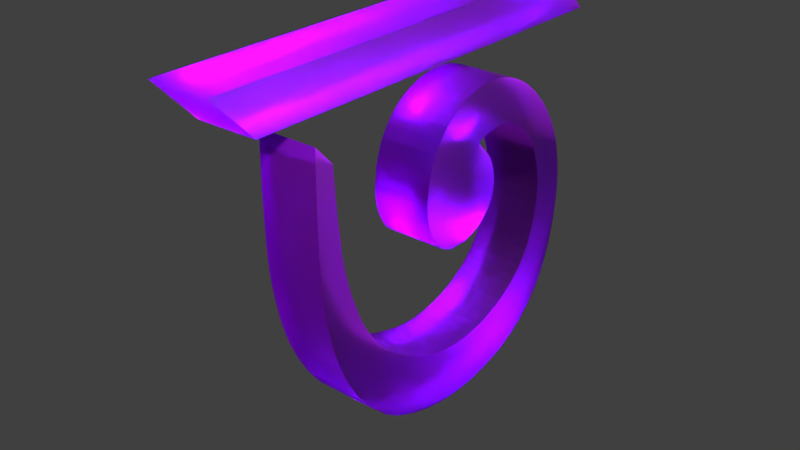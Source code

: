 # Source: b16.blend  (saved by Blender 2.79.0; exported with 4.5.12 LTS)
import bpy
from mathutils import Matrix  # noqa: F401  (used for matrix-valued properties, if any)

bpy.ops.wm.read_factory_settings(use_empty=True)
scene = bpy.context.scene
scene.name = 'Scene'

# ---- collections
col_collection_1 = bpy.data.collections.new('Collection 1'); scene.collection.children.link(col_collection_1)

# ---- materials (node trees are filled in below, after node groups)
mat_material = bpy.data.materials.new('Material')
mat_material.alpha_threshold = 0.0
mat_material.roughness = 0.5
mat_material.line_color = (0.0, 0.0, 0.0, 1.0)

# ---- material node trees
mat_material.use_nodes = True; mat_material.node_tree.nodes.clear()
_N = mat_material.node_tree.nodes; _L = mat_material.node_tree.links
n0 = _N.new('ShaderNodeOutputMaterial'); n0.name = 'Material Output'; n0.location = (300, 300)
n1 = _N.new('ShaderNodeBsdfGlass'); n1.name = 'Glass BSDF'; n1.location = (10, 300)
n1.inputs[0].default_value = (0.5652, 0.1108, 0.8, 1.0)
n1.inputs[1].default_value = 0.4364
n1.inputs[2].default_value = 1.45
_L.new(n1.outputs[0], n0.inputs[0])
n0.is_active_output = True

# ---- world
world_world = bpy.data.worlds.new('World'); scene.world = world_world
world_world.color = (0.05088, 0.05088, 0.05088)
world_world.use_sun_shadow = False
world_world.sun_shadow_jitter_overblur = 0.0
world_world.cycles.sampling_method = 'MANUAL'

# ---- lights
light_lamp = bpy.data.lights.new('Lamp', 'SPOT')
light_lamp.transmission_factor = 0.0
light_lamp.cutoff_distance = 30.0
light_lamp.energy = 1e+05
light_lamp.shadow_buffer_clip_start = 1.001
light_lamp.shadow_soft_size = 0.1
light_lamp.shadow_maximum_resolution = 0.006
light_lamp.use_absolute_resolution = True
light_lamp.spot_size = 1.309

# ---- meshes
me_cube = bpy.data.meshes.new('Cube')
me_cube.from_pydata([(-0.02151, -0.6436, 1.672), (-0.02151, -1.431, 1.672), (-1.0, -0.6436, 1.672), (-1.0, -1.431, 1.672), (-0.02151, -0.6415, 2.357), (-0.02151, -1.428, 2.357), (-1.0, -0.6415, 2.357), (-1.0, -1.428, 2.357), (-0.02151, -3.857, 1.672), (-1.0, -3.857, 1.672), (-0.02151, -4.52, 2.357), (-1.0, -4.52, 2.357), (-0.02151, 3.056, 1.672), (-1.0, 3.056, 1.672), (-0.02151, 2.444, 2.357), (-1.0, 2.444, 2.357), (-0.02151, 1.715, 0.01129), (-1.0, 1.715, 0.01129), (-0.02151, 2.083, 0.4405), (-1.0, 2.083, 0.4405), (-0.02151, 1.891, -0.2162), (-1.0, 1.891, -0.2162), (-0.02151, 2.296, 0.1786), (-1.0, 2.296, 0.1786), (-0.02151, 2.001, -0.4472), (-1.0, 2.001, -0.4472), (-0.02151, 2.479, -0.117), (-1.0, 2.479, -0.117), (-0.02151, 2.084, -0.7049), (-1.0, 2.084, -0.7049), (-0.02151, 2.604, -0.4079), (-1.0, 2.604, -0.4079), (-0.02151, 2.127, -0.93), (-1.0, 2.127, -0.93), (-0.02151, 2.674, -0.6682), (-1.0, 2.674, -0.6682), (-0.02151, 2.142, -1.132), (-1.0, 2.142, -1.132), (-0.02151, 2.731, -1.037), (-1.0, 2.731, -1.037), (-0.02151, 2.128, -1.364), (-1.0, 2.128, -1.364), (-0.02151, 2.736, -1.415), (-1.0, 2.736, -1.415), (-0.01685, 2.03, -1.767), (-0.9953, 2.03, -1.767), (-0.02151, 2.636, -2.093), (-1.0, 2.636, -2.093), (-0.02151, 1.828, -2.2), (-1.0, 1.828, -2.2), (-0.02151, 2.277, -2.939), (-1.0, 2.277, -2.939), (-0.02151, 1.609, -2.468), (-1.0, 1.609, -2.468), (-0.02151, 1.866, -3.402), (-1.0, 1.866, -3.402), (-0.02151, 1.076, -2.824), (-1.0, 1.076, -2.824), (-0.02151, 1.0, -3.827), (-1.0, 1.0, -3.827), (-0.02151, 0.2424, -3.016), (-1.0, 0.2424, -3.016), (-0.02151, 0.1538, -3.951), (-1.0, 0.1538, -3.951), (-0.02151, -0.8139, -2.814), (-1.0, -0.8139, -2.814), (-0.02151, -0.9945, -3.761), (-1.0, -0.9945, -3.761), (-0.02151, -1.399, -2.469), (-1.0, -1.399, -2.469), (-0.02151, -1.645, -3.415), (-1.0, -1.645, -3.415), (-0.02151, -1.954, -1.879), (-1.0, -1.954, -1.879), (-0.02151, -2.432, -2.437), (-1.0, -2.432, -2.437), (-0.02151, -2.199, -1.401), (-1.0, -2.199, -1.401), (-0.02151, -2.748, -1.571), (-1.0, -2.748, -1.571), (-0.02151, -2.492, -0.3725), (-1.0, -2.492, -0.3725), (-0.02151, -2.915, -0.2436), (-1.0, -2.915, -0.2436), (-0.02151, -2.615, 0.9481), (-1.0, -2.615, 0.9481), (-0.02151, -2.917, 1.274), (-1.0, -2.917, 1.274), (-0.02151, 2.082, -1.583), (-0.02151, 2.698, -1.755), (-1.0, 2.698, -1.755), (-1.0, 2.082, -1.583), (-0.02151, 2.553, -2.379), (-1.0, 2.553, -2.379), (-1.0, 1.978, -1.915), (-0.02151, 1.978, -1.915), (-0.02151, 1.336, -2.681), (-0.02151, 1.358, -3.702), (-1.0, 1.358, -3.702), (-1.0, 1.336, -2.681), (-1.0, 2.08, -3.192), (-1.0, 1.735, -2.331), (-0.02151, 1.735, -2.331), (-0.02151, 2.08, -3.192), (-1.0, 0.5713, -3.917), (-1.0, 0.6619, -2.961), (-0.02151, 0.6619, -2.961), (-0.02151, 0.5713, -3.917), (-1.0, -0.3111, -3.927), (-1.0, -0.2192, -2.984), (-0.02151, -0.2192, -2.984), (-0.02151, -0.3111, -3.927), (-1.0, -0.6555, -3.865), (-1.0, -0.497, -2.912), (-0.02151, -0.497, -2.912), (-0.02151, -0.6555, -3.865), (-0.02151, -1.144, -2.641), (-0.02151, -1.349, -3.606), (-1.0, -1.349, -3.606), (-1.0, -1.144, -2.641), (-1.0, -1.998, -3.081), (-1.0, -1.641, -2.267), (-0.02151, -1.641, -2.267), (-0.02151, -1.998, -3.081), (-1.0, -2.063, -1.698), (-0.02151, -2.063, -1.698), (-0.02151, -2.58, -2.117), (-1.0, -2.58, -2.117), (-0.02151, -2.382, -0.8716), (-0.02151, -2.872, -0.8909), (-1.0, -2.872, -0.8909), (-1.0, -2.382, -0.8716), (-0.02151, -2.823, -1.217), (-1.0, -2.823, -1.217), (-1.0, -2.308, -1.121), (-0.02151, -2.308, -1.121), (-0.02151, -2.447, -0.6221), (-0.02151, -2.899, -0.5732), (-1.0, -2.899, -0.5732), (-1.0, -2.447, -0.6221), (-1.0, -2.925, 0.4682), (-1.0, -2.565, 0.3063), (-0.02151, -2.565, 0.3063), (-0.02151, -2.925, 0.4682), (-1.0, -2.228, -2.783), (-1.0, -1.802, -2.091), (-0.02151, -1.802, -2.091), (-0.02151, -2.228, -2.783), (-0.02151, 1.608, -3.576), (-1.0, 1.608, -3.576), (-1.0, 1.486, -2.576), (-0.02151, 1.486, -2.576), (-1.0, -2.14, -1.549), (-0.02151, -2.14, -1.549), (-0.02151, -2.684, -1.809), (-1.0, -2.684, -1.809), (-0.02151, 2.443, -2.645), (-1.0, 2.443, -2.645), (-1.0, 1.919, -2.048), (-0.02151, 1.919, -2.048), (-1.004, 0.2108, -1.278), (-1.005, -0.1218, -1.272), (-0.02686, -0.1248, -1.274), (-0.02582, 0.2078, -1.28), (-0.02738, -0.6053, -0.8543), (-0.02351, 0.778, -0.9351), (-1.002, 0.781, -0.9329), (-1.006, -0.6023, -0.852), (-1.001, 0.9096, -0.5375), (-1.005, -0.7035, -0.4498), (-0.02213, 0.9066, -0.5397), (-0.02678, -0.7065, -0.452), (-1.0, 0.8543, -0.2498), (-1.004, -0.6777, -0.03843), (-0.02155, 0.8513, -0.252), (-0.02582, -0.6807, -0.04066), (-1.0, 0.483, 0.2234), (-1.001, -0.2887, 0.7205), (-0.02161, 0.48, 0.2212), (-0.02266, -0.2917, 0.7183), (-0.999, 0.8595, 0.342), (-0.9983, 0.4467, 1.088), (-0.02056, 0.8565, 0.3398), (-0.01983, 0.4437, 1.085), (-0.9984, 1.181, 0.3349), (-0.9965, 1.032, 1.087), (-0.0199, 1.178, 0.3327), (-0.01797, 1.029, 1.085), (-0.9979, 1.458, 0.2152), (-0.9952, 1.59, 0.8575), (-0.01947, 1.455, 0.2129), (-0.01672, 1.587, 0.8553), (-0.02103, 0.6685, 0.3022), (-0.02074, 0.1884, 1.008), (-0.9995, 0.6715, 0.3045), (-0.9992, 0.1914, 1.01), (-0.0188, 0.7239, 1.115), (-0.9973, 0.7269, 1.117), (-0.9987, 1.021, 0.3511), (-0.02021, 1.018, 0.3489), (-0.0196, 1.323, 0.2841), (-0.01723, 1.325, 0.9901), (-0.9981, 1.326, 0.2864), (-0.9957, 1.328, 0.9923), (-0.9978, 1.568, 0.1399), (-0.0193, 1.565, 0.1377), (-0.01631, 1.836, 0.6725), (-0.9948, 1.839, 0.6747), (-1.003, -0.5391, 0.3809), (-1.0, 0.6627, 0.0412), (-0.02147, 0.6597, 0.03898), (-0.02452, -0.5421, 0.3786), (-0.02173, -0.05086, 0.8946), (-1.0, -0.04786, 0.8968), (-0.02136, 0.5618, 0.2616), (-0.9998, 0.5648, 0.2638), (-1.001, 0.8962, -0.6365), (-0.02697, -0.6967, -0.5524), (-0.02242, 0.8932, -0.6387), (-1.005, -0.6937, -0.5502), (-0.02309, 0.8416, -0.8365), (-1.006, -0.6441, -0.7513), (-1.002, 0.8446, -0.8343), (-0.02728, -0.6471, -0.7535), (-1.006, -0.2667, -1.218), (-0.0253, 0.3798, -1.224), (-0.02718, -0.2697, -1.221), (-1.004, 0.3828, -1.222), (-0.02737, -0.3691, -1.168), (-1.003, 0.4879, -1.181), (-0.02496, 0.4849, -1.183), (-1.006, -0.3661, -1.166), (-1.002, 0.7082, -1.016), (-0.02746, -0.5529, -0.9585), (-1.006, -0.5499, -0.9563), (-0.02392, 0.7052, -1.018), (-0.02438, 0.6128, -1.101), (-1.006, -0.4833, -1.061), (-1.003, 0.6158, -1.099), (-0.02749, -0.4863, -1.063), (-0.9999, 0.7837, -0.1045), (-0.02519, -0.626, 0.172), (-1.004, -0.623, 0.1743), (-0.02143, 0.7807, -0.1068), (-0.02713, -0.6745, -0.6529), (-1.001, 0.8795, -0.7354), (-1.006, -0.6715, -0.6507), (-0.02275, 0.8765, -0.7376), (-0.0264, -0.7105, -0.2825), (-1.005, -0.7075, -0.2803), (-1.0, 0.8901, -0.3939), (-0.02176, 0.8871, -0.3961), (-1.002, -0.415, 0.5748), (-0.02154, 0.5699, 0.1301), (-1.0, 0.5729, 0.1323), (-0.0237, -0.418, 0.5726), (-0.02151, 2.187, 0.3268), (-1.0, 2.187, 0.3268), (-1.0, 1.797, -0.07876), (-0.02151, 1.797, -0.07876), (-0.01891, 1.963, 0.568), (-0.9974, 1.964, 0.5691), (-0.02041, 1.633, 0.08962), (-0.9989, 1.635, 0.09073), (-0.0176, 1.17, 1.045), (-0.9961, 1.173, 1.047), (-0.01975, 1.246, 0.3134), (-0.9982, 1.249, 0.3156), (-0.01839, 0.8843, 1.109), (-0.02005, 1.098, 0.3455), (-0.9969, 0.8873, 1.111), (-0.9985, 1.101, 0.3478), (-0.02079, 0.7625, 0.3258), (-0.9993, 0.7655, 0.328), (-0.02029, 0.309, 1.052), (-0.9988, 0.312, 1.054), (-0.02119, 0.6152, 0.2839), (-0.9997, 0.6182, 0.2861), (-0.02124, 0.06963, 0.9595), (-0.9997, 0.07263, 0.9617), (-0.9978, 0.5818, 1.11), (-0.9989, 0.94, 0.3518), (-0.01931, 0.5788, 1.108), (-0.02039, 0.937, 0.3496), (-0.02219, -0.1684, 0.8172), (-1.001, -0.1654, 0.8195), (-0.02148, 0.5209, 0.2445), (-1.0, 0.5239, 0.2467), (-0.01953, 1.389, 0.2531), (-0.998, 1.392, 0.2554), (-0.01697, 1.483, 0.9115), (-0.9955, 1.486, 0.9137), (-0.01939, 1.511, 0.1801), (-0.995, 1.717, 0.774), (-0.9979, 1.514, 0.1824), (-0.01651, 1.714, 0.7718), (-0.02151, 1.952, -0.3317), (-0.02151, 2.387, 0.04219), (-1.0, 2.387, 0.04219), (-1.0, 1.952, -0.3317), (-1.0, 2.547, -0.2624), (-1.0, 2.046, -0.5761), (-0.02151, 2.046, -0.5761), (-0.02151, 2.547, -0.2624), (-1.0, 2.106, -0.8175), (-0.02151, 2.106, -0.8175), (-0.02151, 2.642, -0.538), (-1.0, 2.642, -0.538), (-0.02151, 2.138, -1.031), (-0.02151, 2.711, -0.8524), (-1.0, 2.711, -0.8524), (-1.0, 2.138, -1.031), (-1.0, 2.74, -1.226), (-1.0, 2.135, -1.248), (-0.02151, 2.135, -1.248), (-0.02151, 2.74, -1.226), (-0.02151, 2.723, -1.585), (-1.0, 2.723, -1.585), (-1.0, 2.108, -1.473), (-0.02151, 2.108, -1.473), (-0.01918, 2.059, -1.675), (-0.02151, 2.674, -1.924), (-1.0, 2.674, -1.924), (-0.9977, 2.059, -1.675), (-1.0, 0.9063, -2.889), (-0.02151, 0.9063, -2.889), (-0.02151, 0.8084, -3.87), (-1.0, 0.8084, -3.87), (-0.02151, 1.226, -2.752), (-0.02151, 1.187, -3.764), (-1.0, 1.187, -3.764), (-1.0, 1.226, -2.752), (-1.0, 2.6, -2.236), (-0.9977, 2.007, -1.834), (-0.01918, 2.007, -1.834), (-0.02151, 2.6, -2.236), (-1.0, 0.3626, -3.939), (-1.0, 0.4723, -2.995), (-0.02151, 0.4723, -2.995), (-0.02151, 0.3626, -3.939), (-1.0, 0.02043, -3.013), (-0.02151, 0.02043, -3.013), (-0.02151, -0.07033, -3.947), (-1.0, -0.07033, -3.947), (-1.0, 2.504, -2.512), (-1.0, 1.952, -1.981), (-0.02151, 1.952, -1.981), (-0.02151, 2.504, -2.512), (-0.02151, 2.369, -2.792), (-1.0, 2.369, -2.792), (-1.0, 1.884, -2.114), (-0.02151, 1.884, -2.114)], [], [(0, 1, 3, 2), (2, 3, 7, 6), (4, 6, 7, 5), (4, 0, 12, 14), (7, 3, 9, 11), (1, 0, 4, 5), (9, 8, 10, 11), (5, 7, 11, 10), (1, 5, 10, 8), (3, 1, 8, 9), (12, 13, 15, 14), (0, 2, 13, 12), (2, 6, 15, 13), (6, 4, 14, 15), (257, 256, 22, 23), (297, 296, 24, 26), (259, 258, 21, 20), (256, 259, 20, 22), (258, 257, 23, 21), (301, 300, 31, 29), (298, 297, 26, 27), (299, 298, 27, 25), (296, 299, 25, 24), (305, 304, 33, 32), (302, 301, 29, 28), (303, 302, 28, 30), (300, 303, 30, 31), (309, 308, 36, 38), (306, 305, 32, 34), (307, 306, 34, 35), (304, 307, 35, 33), (313, 312, 43, 41), (310, 309, 38, 39), (311, 310, 39, 37), (308, 311, 37, 36), (321, 320, 44, 46), (314, 313, 41, 40), (315, 314, 40, 42), (312, 315, 42, 43), (349, 348, 50, 51), (322, 321, 46, 47), (323, 322, 47, 45), (320, 323, 45, 44), (101, 100, 55, 53), (350, 349, 51, 49), (351, 350, 49, 48), (348, 351, 48, 50), (329, 328, 56, 58), (102, 101, 53, 52), (103, 102, 52, 54), (100, 103, 54, 55), (337, 336, 63, 61), (330, 329, 58, 59), (331, 330, 59, 57), (328, 331, 57, 56), (113, 112, 67, 65), (338, 337, 61, 60), (339, 338, 60, 62), (117, 116, 68, 70), (114, 113, 65, 64), (115, 114, 64, 66), (112, 115, 66, 67), (145, 144, 75, 73), (118, 117, 70, 71), (119, 118, 71, 69), (116, 119, 69, 68), (153, 152, 77, 76), (146, 145, 73, 72), (147, 146, 72, 74), (144, 147, 74, 75), (137, 136, 80, 82), (154, 153, 76, 78), (155, 154, 78, 79), (152, 155, 79, 77), (141, 140, 87, 85), (138, 137, 82, 83), (139, 138, 83, 81), (136, 139, 81, 80), (84, 85, 87, 86), (142, 141, 85, 84), (143, 142, 84, 86), (140, 143, 86, 87), (319, 318, 91, 88), (318, 317, 90, 91), (317, 316, 89, 90), (316, 319, 88, 89), (335, 334, 95, 92), (334, 333, 94, 95), (333, 332, 93, 94), (332, 335, 92, 93), (151, 150, 99, 96), (150, 149, 98, 99), (149, 148, 97, 98), (148, 151, 96, 97), (51, 50, 103, 100), (50, 48, 102, 103), (48, 49, 101, 102), (49, 51, 100, 101), (327, 326, 107, 104), (326, 325, 106, 107), (325, 324, 105, 106), (324, 327, 104, 105), (343, 342, 111, 108), (342, 341, 110, 111), (341, 340, 109, 110), (340, 343, 108, 109), (108, 111, 115, 112), (111, 110, 114, 115), (110, 109, 113, 114), (109, 108, 112, 113), (64, 65, 119, 116), (65, 67, 118, 119), (67, 66, 117, 118), (66, 64, 116, 117), (71, 70, 123, 120), (70, 68, 122, 123), (68, 69, 121, 122), (69, 71, 120, 121), (73, 75, 127, 124), (75, 74, 126, 127), (74, 72, 125, 126), (72, 73, 124, 125), (135, 134, 131, 128), (134, 133, 130, 131), (133, 132, 129, 130), (132, 135, 128, 129), (78, 76, 135, 132), (79, 78, 132, 133), (77, 79, 133, 134), (76, 77, 134, 135), (128, 131, 139, 136), (131, 130, 138, 139), (130, 129, 137, 138), (129, 128, 136, 137), (83, 82, 143, 140), (82, 80, 142, 143), (80, 81, 141, 142), (81, 83, 140, 141), (120, 123, 147, 144), (123, 122, 146, 147), (122, 121, 145, 146), (121, 120, 144, 145), (54, 52, 151, 148), (55, 54, 148, 149), (53, 55, 149, 150), (52, 53, 150, 151), (124, 127, 155, 152), (127, 126, 154, 155), (126, 125, 153, 154), (125, 124, 152, 153), (347, 346, 159, 156), (346, 345, 158, 159), (345, 344, 157, 158), (344, 347, 156, 157), (336, 104, 107, 339), (216, 219, 169, 168), (229, 231, 237, 238), (234, 233, 164, 167), (235, 232, 166, 165), (160, 163, 162, 161), (228, 230, 236, 239), (232, 234, 167, 166), (233, 235, 165, 164), (249, 248, 175, 173), (217, 218, 170, 171), (219, 217, 171, 169), (218, 216, 168, 170), (254, 252, 177, 176), (250, 249, 173, 172), (248, 251, 174, 175), (251, 250, 172, 174), (274, 272, 182, 183), (255, 253, 178, 179), (253, 254, 176, 178), (252, 255, 179, 177), (270, 268, 187, 185), (272, 273, 180, 182), (275, 274, 183, 181), (273, 275, 181, 180), (290, 288, 190, 191), (271, 270, 185, 184), (268, 269, 186, 187), (269, 271, 184, 186), (288, 289, 188, 190), (291, 290, 191, 189), (289, 291, 189, 188), (277, 279, 195, 194), (279, 278, 193, 195), (276, 277, 194, 192), (278, 276, 192, 193), (283, 281, 198, 199), (282, 283, 199, 196), (281, 280, 197, 198), (280, 282, 196, 197), (267, 265, 203, 202), (265, 264, 201, 203), (266, 267, 202, 200), (264, 266, 200, 201), (295, 292, 205, 206), (294, 293, 207, 204), (293, 295, 206, 207), (292, 294, 204, 205), (242, 241, 211, 208), (243, 240, 209, 210), (241, 243, 210, 211), (240, 242, 208, 209), (284, 286, 214, 212), (286, 287, 215, 214), (285, 284, 212, 213), (287, 285, 213, 215), (245, 246, 219, 216), (244, 247, 218, 217), (246, 244, 217, 219), (247, 245, 216, 218), (165, 166, 222, 220), (167, 164, 223, 221), (164, 165, 220, 223), (166, 167, 221, 222), (160, 161, 224, 227), (162, 163, 225, 226), (163, 160, 227, 225), (161, 162, 226, 224), (227, 224, 231, 229), (226, 225, 230, 228), (225, 227, 229, 230), (224, 226, 228, 231), (237, 239, 233, 234), (236, 238, 232, 235), (238, 237, 234, 232), (239, 236, 235, 233), (230, 229, 238, 236), (231, 228, 239, 237), (172, 173, 242, 240), (175, 174, 243, 241), (174, 172, 240, 243), (173, 175, 241, 242), (220, 222, 245, 247), (221, 223, 244, 246), (223, 220, 247, 244), (222, 221, 246, 245), (170, 168, 250, 251), (171, 170, 251, 248), (168, 169, 249, 250), (169, 171, 248, 249), (208, 211, 255, 252), (210, 209, 254, 253), (211, 210, 253, 255), (209, 208, 252, 254), (261, 207, 206, 260), (260, 206, 205, 262), (262, 205, 204, 263), (263, 204, 207, 261), (17, 19, 257, 258), (18, 16, 259, 256), (16, 17, 258, 259), (19, 18, 256, 257), (17, 263, 261, 19), (16, 262, 263, 17), (18, 260, 262, 16), (19, 261, 260, 18), (187, 186, 266, 264), (186, 184, 267, 266), (185, 187, 264, 265), (184, 185, 265, 267), (199, 198, 271, 269), (196, 199, 269, 268), (198, 197, 270, 271), (197, 196, 268, 270), (194, 195, 275, 273), (195, 193, 274, 275), (192, 194, 273, 272), (193, 192, 272, 274), (212, 214, 276, 278), (214, 215, 277, 276), (213, 212, 278, 279), (215, 213, 279, 277), (181, 183, 282, 280), (180, 181, 280, 281), (183, 182, 283, 282), (182, 180, 281, 283), (176, 177, 285, 287), (177, 179, 284, 285), (178, 176, 287, 286), (179, 178, 286, 284), (202, 203, 291, 289), (203, 201, 290, 291), (200, 202, 289, 288), (201, 200, 288, 290), (190, 188, 294, 292), (189, 191, 295, 293), (188, 189, 293, 294), (191, 190, 292, 295), (20, 21, 299, 296), (21, 23, 298, 299), (23, 22, 297, 298), (22, 20, 296, 297), (27, 26, 303, 300), (26, 24, 302, 303), (24, 25, 301, 302), (25, 27, 300, 301), (29, 31, 307, 304), (31, 30, 306, 307), (30, 28, 305, 306), (28, 29, 304, 305), (32, 33, 311, 308), (33, 35, 310, 311), (35, 34, 309, 310), (34, 32, 308, 309), (39, 38, 315, 312), (38, 36, 314, 315), (36, 37, 313, 314), (37, 39, 312, 313), (42, 40, 319, 316), (43, 42, 316, 317), (41, 43, 317, 318), (40, 41, 318, 319), (88, 91, 323, 320), (91, 90, 322, 323), (90, 89, 321, 322), (89, 88, 320, 321), (57, 59, 327, 324), (56, 57, 324, 325), (58, 56, 325, 326), (59, 58, 326, 327), (96, 99, 331, 328), (99, 98, 330, 331), (98, 97, 329, 330), (97, 96, 328, 329), (47, 46, 335, 332), (45, 47, 332, 333), (44, 45, 333, 334), (46, 44, 334, 335), (63, 336, 339, 62), (107, 106, 338, 339), (106, 105, 337, 338), (105, 104, 336, 337), (61, 63, 343, 340), (60, 61, 340, 341), (62, 60, 341, 342), (63, 62, 342, 343), (93, 92, 347, 344), (94, 93, 344, 345), (95, 94, 345, 346), (92, 95, 346, 347), (156, 159, 351, 348), (159, 158, 350, 351), (158, 157, 349, 350), (157, 156, 348, 349)])
me_cube.materials.append(mat_material)
me_cube.use_remesh_preserve_volume = False
me_cube.use_remesh_preserve_attributes = False
me_cube.use_mirror_vertex_groups = False
me_cube.update()

# ---- objects
ob_cube = bpy.data.objects.new('Cube', me_cube)
ob_lamp = bpy.data.objects.new('Lamp', light_lamp)

# ---- transforms, parenting, visibility, modifiers, constraints
ob_cube.location = (0.5563, 0.7221, 0.4826)
ob_cube.lock_rotations_4d = False
ob_cube.empty_display_type = 'ARROWS'
ob_cube.lineart.crease_threshold = 0.0
ob_lamp.location = (7.276, 0.9615, 7.921)
ob_lamp.rotation_euler = (0.6503, 0.05522, 1.523)
ob_lamp.lock_rotations_4d = False
ob_lamp.empty_display_type = 'ARROWS'
ob_lamp.color = (0.0, 0.0, 0.0, 0.0)
ob_lamp.lineart.crease_threshold = 0.0

# ---- collection membership
col_collection_1.objects.link(ob_cube)
col_collection_1.objects.link(ob_lamp)

# ---- scene / render settings (as saved in the file)
scene.frame_start = 1; scene.frame_end = 250; scene.frame_set(1)
scene.render.engine = 'CYCLES'
scene.render.resolution_percentage = 50
scene.render.dither_intensity = 0.0
scene.cycles.use_denoising = False
scene.cycles.samples = 128
scene.cycles.sampling_pattern = 'TABULATED_SOBOL'
scene.cycles.use_adaptive_sampling = False
scene.cycles.use_light_tree = False
scene.cycles.blur_glossy = 0.0
scene.cycles.sample_clamp_indirect = 0.0
scene.view_settings.view_transform = 'Standard'
bpy.context.view_layer.update()

# ---- added for rendering (the .blend has no active camera): camera
cam_auto = bpy.data.cameras.new('AutoCamera')
cam_auto.lens = 50.0
cam_auto.sensor_width = 36.0
cam_auto.clip_end = 1000.0
ob_auto_camera = bpy.data.objects.new('AutoCamera', cam_auto)
scene.collection.objects.link(ob_auto_camera)
ob_auto_camera.location = (9.21258, -11.0109, 7.01956)
ob_auto_camera.rotation_euler = (1.09748, -7.21219e-08, 0.694738)
scene.camera = ob_auto_camera
bpy.context.view_layer.update()
